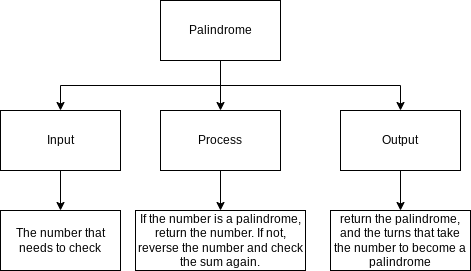

The diagram above was exported from draw.io. Its source (the exported page's mxGraphModel, read from the mxfile embedded in the PNG):
<mxGraphModel dx="1252" dy="725" grid="1" gridSize="10" guides="1" tooltips="1" connect="1" arrows="1" fold="1" page="1" pageScale="1" pageWidth="827" pageHeight="1169" math="0" shadow="0">
  <root>
    <mxCell id="0" />
    <mxCell id="1" parent="0" />
    <mxCell id="10" style="edgeStyle=orthogonalEdgeStyle;html=1;exitX=0.5;exitY=1;exitDx=0;exitDy=0;entryX=0.5;entryY=0;entryDx=0;entryDy=0;rounded=0;" edge="1" parent="1" source="2" target="5">
      <mxGeometry relative="1" as="geometry" />
    </mxCell>
    <mxCell id="11" style="edgeStyle=orthogonalEdgeStyle;rounded=0;html=1;exitX=0.5;exitY=1;exitDx=0;exitDy=0;entryX=0.5;entryY=0;entryDx=0;entryDy=0;" edge="1" parent="1" source="2" target="3">
      <mxGeometry relative="1" as="geometry" />
    </mxCell>
    <mxCell id="12" style="edgeStyle=orthogonalEdgeStyle;rounded=0;html=1;exitX=0.5;exitY=1;exitDx=0;exitDy=0;entryX=0.5;entryY=0;entryDx=0;entryDy=0;" edge="1" parent="1" source="2" target="6">
      <mxGeometry relative="1" as="geometry" />
    </mxCell>
    <mxCell id="2" value="Palindrome" style="rounded=0;whiteSpace=wrap;html=1;" vertex="1" parent="1">
      <mxGeometry x="80" y="70" width="120" height="60" as="geometry" />
    </mxCell>
    <mxCell id="15" style="edgeStyle=orthogonalEdgeStyle;rounded=0;html=1;exitX=0.5;exitY=1;exitDx=0;exitDy=0;entryX=0.5;entryY=0;entryDx=0;entryDy=0;" edge="1" parent="1" source="3" target="7">
      <mxGeometry relative="1" as="geometry" />
    </mxCell>
    <mxCell id="3" value="Input" style="rounded=0;whiteSpace=wrap;html=1;" vertex="1" parent="1">
      <mxGeometry x="-80" y="180" width="120" height="60" as="geometry" />
    </mxCell>
    <mxCell id="13" style="edgeStyle=orthogonalEdgeStyle;rounded=0;html=1;exitX=0.5;exitY=1;exitDx=0;exitDy=0;entryX=0.5;entryY=0;entryDx=0;entryDy=0;" edge="1" parent="1" source="5" target="8">
      <mxGeometry relative="1" as="geometry" />
    </mxCell>
    <mxCell id="5" value="Process" style="rounded=0;whiteSpace=wrap;html=1;" vertex="1" parent="1">
      <mxGeometry x="80" y="180" width="120" height="60" as="geometry" />
    </mxCell>
    <mxCell id="14" style="edgeStyle=orthogonalEdgeStyle;rounded=0;html=1;exitX=0.5;exitY=1;exitDx=0;exitDy=0;entryX=0.5;entryY=0;entryDx=0;entryDy=0;" edge="1" parent="1" source="6" target="9">
      <mxGeometry relative="1" as="geometry" />
    </mxCell>
    <mxCell id="6" value="Output" style="rounded=0;whiteSpace=wrap;html=1;" vertex="1" parent="1">
      <mxGeometry x="260" y="180" width="120" height="60" as="geometry" />
    </mxCell>
    <mxCell id="7" value="The number that needs to check" style="rounded=0;whiteSpace=wrap;html=1;" vertex="1" parent="1">
      <mxGeometry x="-80" y="280" width="120" height="60" as="geometry" />
    </mxCell>
    <mxCell id="8" value="If the number is a palindrome, return the number. If not, reverse the number and check the sum again." style="rounded=0;whiteSpace=wrap;html=1;" vertex="1" parent="1">
      <mxGeometry x="55" y="280" width="170" height="60" as="geometry" />
    </mxCell>
    <mxCell id="9" value="return the palindrome, and the turns that take the number to become a palindrome" style="rounded=0;whiteSpace=wrap;html=1;" vertex="1" parent="1">
      <mxGeometry x="250" y="280" width="140" height="60" as="geometry" />
    </mxCell>
  </root>
</mxGraphModel>